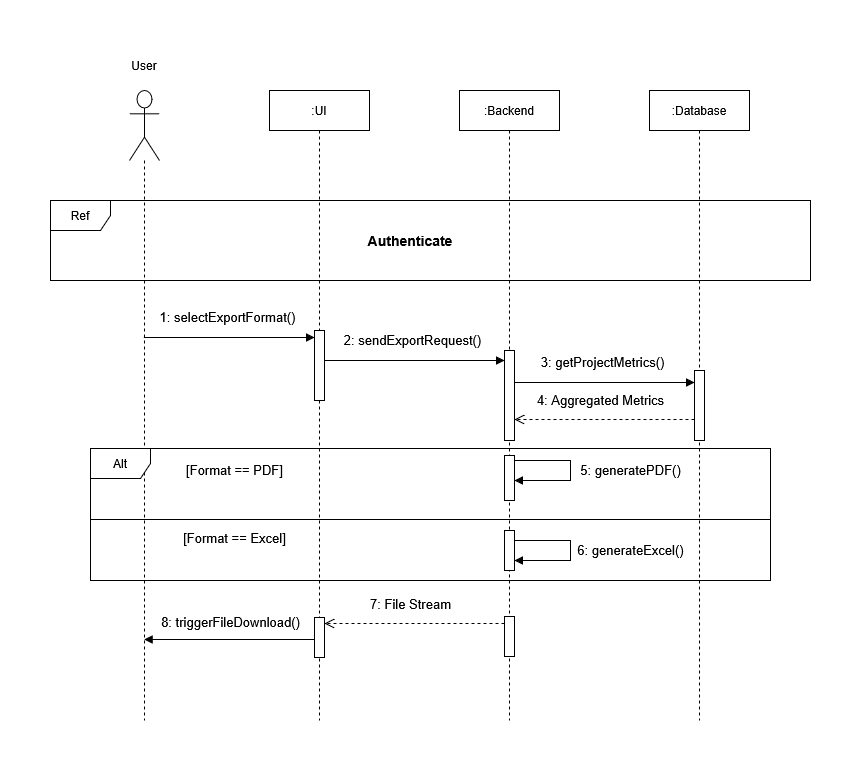

The diagram above was exported from draw.io. Its source (the exported page's mxGraphModel, read from the mxfile embedded in the PNG):
<mxGraphModel dx="911" dy="627" grid="1" gridSize="10" guides="1" tooltips="1" connect="1" arrows="1" fold="1" page="1" pageScale="1" pageWidth="1169" pageHeight="827" math="0" shadow="0">
  <root>
    <mxCell id="0" />
    <mxCell id="1" parent="0" />
    <mxCell id="lDNwz8i79Et_Ejatm1py-22" parent="1" style="shape=umlLifeline;perimeter=lifelinePerimeter;whiteSpace=wrap;html=1;container=1;dropTarget=0;collapsible=0;recursiveResize=0;outlineConnect=0;portConstraint=eastwest;newEdgeStyle={&quot;curved&quot;:0,&quot;rounded&quot;:0};participant=umlActor;size=70;" value="" vertex="1">
      <mxGeometry height="630" width="30" x="319" y="90" as="geometry" />
    </mxCell>
    <mxCell id="lDNwz8i79Et_Ejatm1py-23" parent="1" style="shape=umlLifeline;perimeter=lifelinePerimeter;whiteSpace=wrap;html=1;container=1;dropTarget=0;collapsible=0;recursiveResize=0;outlineConnect=0;portConstraint=eastwest;newEdgeStyle={&quot;curved&quot;:0,&quot;rounded&quot;:0};" value=":UI" vertex="1">
      <mxGeometry height="630" width="100" x="459" y="90" as="geometry" />
    </mxCell>
    <mxCell id="lDNwz8i79Et_Ejatm1py-31" parent="lDNwz8i79Et_Ejatm1py-23" style="html=1;points=[[0,0,0,0,5],[0,1,0,0,-5],[1,0,0,0,5],[1,1,0,0,-5]];perimeter=orthogonalPerimeter;outlineConnect=0;targetShapes=umlLifeline;portConstraint=eastwest;newEdgeStyle={&quot;curved&quot;:0,&quot;rounded&quot;:0};" value="" vertex="1">
      <mxGeometry height="70" width="10" x="45" y="240" as="geometry" />
    </mxCell>
    <mxCell id="BbAFCObrPp5OjszbtCCu-21" parent="lDNwz8i79Et_Ejatm1py-23" style="html=1;points=[[0,0,0,0,5],[0,1,0,0,-5],[1,0,0,0,5],[1,1,0,0,-5]];perimeter=orthogonalPerimeter;outlineConnect=0;targetShapes=umlLifeline;portConstraint=eastwest;newEdgeStyle={&quot;curved&quot;:0,&quot;rounded&quot;:0};" value="" vertex="1">
      <mxGeometry height="40" width="10" x="45" y="527" as="geometry" />
    </mxCell>
    <mxCell id="lDNwz8i79Et_Ejatm1py-24" parent="1" style="shape=umlLifeline;perimeter=lifelinePerimeter;whiteSpace=wrap;html=1;container=1;dropTarget=0;collapsible=0;recursiveResize=0;outlineConnect=0;portConstraint=eastwest;newEdgeStyle={&quot;curved&quot;:0,&quot;rounded&quot;:0};" value="&lt;div&gt;:Backend&lt;/div&gt;" vertex="1">
      <mxGeometry height="630" width="100" x="649" y="90" as="geometry" />
    </mxCell>
    <mxCell id="BbAFCObrPp5OjszbtCCu-1" parent="lDNwz8i79Et_Ejatm1py-24" style="html=1;points=[[0,0,0,0,5],[0,1,0,0,-5],[1,0,0,0,5],[1,1,0,0,-5]];perimeter=orthogonalPerimeter;outlineConnect=0;targetShapes=umlLifeline;portConstraint=eastwest;newEdgeStyle={&quot;curved&quot;:0,&quot;rounded&quot;:0};" value="" vertex="1">
      <mxGeometry height="90" width="10" x="45" y="260" as="geometry" />
    </mxCell>
    <mxCell id="BbAFCObrPp5OjszbtCCu-20" parent="lDNwz8i79Et_Ejatm1py-24" style="html=1;points=[[0,0,0,0,5],[0,1,0,0,-5],[1,0,0,0,5],[1,1,0,0,-5]];perimeter=orthogonalPerimeter;outlineConnect=0;targetShapes=umlLifeline;portConstraint=eastwest;newEdgeStyle={&quot;curved&quot;:0,&quot;rounded&quot;:0};" value="" vertex="1">
      <mxGeometry height="40" width="10" x="45" y="526" as="geometry" />
    </mxCell>
    <mxCell id="lDNwz8i79Et_Ejatm1py-25" parent="1" style="shape=umlLifeline;perimeter=lifelinePerimeter;whiteSpace=wrap;html=1;container=1;dropTarget=0;collapsible=0;recursiveResize=0;outlineConnect=0;portConstraint=eastwest;newEdgeStyle={&quot;curved&quot;:0,&quot;rounded&quot;:0};" value="&lt;div&gt;:Database&lt;/div&gt;" vertex="1">
      <mxGeometry height="630" width="100" x="839" y="90" as="geometry" />
    </mxCell>
    <mxCell id="BbAFCObrPp5OjszbtCCu-2" parent="lDNwz8i79Et_Ejatm1py-25" style="html=1;points=[[0,0,0,0,5],[0,1,0,0,-5],[1,0,0,0,5],[1,1,0,0,-5]];perimeter=orthogonalPerimeter;outlineConnect=0;targetShapes=umlLifeline;portConstraint=eastwest;newEdgeStyle={&quot;curved&quot;:0,&quot;rounded&quot;:0};" value="" vertex="1">
      <mxGeometry height="70" width="10" x="45" y="280" as="geometry" />
    </mxCell>
    <mxCell id="IDXNN3jDQrtWQ9v7MFqU-2" parent="1" style="text;html=1;whiteSpace=wrap;strokeColor=none;fillColor=none;align=center;verticalAlign=middle;rounded=0;" value="User" vertex="1">
      <mxGeometry height="30" width="60" x="304" y="50" as="geometry" />
    </mxCell>
    <mxCell id="y7e6wGZ245kYpNtNqSjG-1" parent="1" style="shape=umlFrame;whiteSpace=wrap;html=1;pointerEvents=0;" value="Ref" vertex="1">
      <mxGeometry height="80" width="760" x="240" y="200" as="geometry" />
    </mxCell>
    <mxCell id="y7e6wGZ245kYpNtNqSjG-2" parent="1" style="text;html=1;whiteSpace=wrap;strokeColor=none;fillColor=none;align=center;verticalAlign=middle;rounded=0;fontStyle=1;fontSize=14;" value="Authenticate" vertex="1">
      <mxGeometry height="30" width="60" x="570" y="225" as="geometry" />
    </mxCell>
    <mxCell id="y7e6wGZ245kYpNtNqSjG-3" edge="1" parent="1" style="html=1;verticalAlign=bottom;endArrow=block;strokeWidth=1;fontSize=13;" value="1: selectExportFormat()">
      <mxGeometry relative="1" x="-0.0148" y="10" as="geometry">
        <mxPoint as="offset" />
        <mxPoint x="333.32352941176464" y="337" as="sourcePoint" />
        <mxPoint x="504" y="337" as="targetPoint" />
      </mxGeometry>
    </mxCell>
    <mxCell id="y7e6wGZ245kYpNtNqSjG-4" edge="1" parent="1" source="lDNwz8i79Et_Ejatm1py-31" style="html=1;verticalAlign=bottom;endArrow=block;strokeWidth=1;fontSize=13;" target="BbAFCObrPp5OjszbtCCu-1" value="2: sendExportRequest()">
      <mxGeometry relative="1" x="-0.0148" y="10" as="geometry">
        <mxPoint as="offset" />
        <Array as="points">
          <mxPoint x="610.5" y="360" />
        </Array>
        <mxPoint x="514" y="360" as="sourcePoint" />
        <mxPoint x="684.5" y="360" as="targetPoint" />
      </mxGeometry>
    </mxCell>
    <mxCell id="PYwNksSjcpjUda_7WiSD-2" parent="1" style="shape=umlFrame;whiteSpace=wrap;html=1;pointerEvents=0;" value="Alt" vertex="1">
      <mxGeometry height="132" width="680" x="280" y="448" as="geometry" />
    </mxCell>
    <mxCell id="PYwNksSjcpjUda_7WiSD-3" parent="1" style="text;html=1;whiteSpace=wrap;strokeColor=none;fillColor=none;align=center;verticalAlign=middle;rounded=0;fontSize=13;" value="[Format == PDF]" vertex="1">
      <mxGeometry height="30" width="151" x="349" y="455" as="geometry" />
    </mxCell>
    <mxCell id="PYwNksSjcpjUda_7WiSD-16" parent="1" style="line;strokeWidth=1;fillColor=none;align=left;verticalAlign=middle;spacingTop=-1;spacingLeft=3;spacingRight=3;rotatable=0;labelPosition=right;points=[];portConstraint=eastwest;strokeColor=inherit;" value="" vertex="1">
      <mxGeometry height="8" width="680" x="280" y="515" as="geometry" />
    </mxCell>
    <mxCell id="BbAFCObrPp5OjszbtCCu-3" edge="1" parent="1" style="html=1;verticalAlign=bottom;endArrow=block;strokeWidth=1;fontSize=13;" value="3: getProjectMetrics()">
      <mxGeometry relative="1" x="-0.0148" y="10" as="geometry">
        <mxPoint as="offset" />
        <Array as="points">
          <mxPoint x="866.5" y="382" />
        </Array>
        <mxPoint x="704" y="382" as="sourcePoint" />
        <mxPoint x="884" y="382" as="targetPoint" />
      </mxGeometry>
    </mxCell>
    <mxCell id="BbAFCObrPp5OjszbtCCu-5" edge="1" parent="1" style="html=1;verticalAlign=bottom;endArrow=open;dashed=1;endSize=8;fontSize=13;" value="4: Aggregated Metrics">
      <mxGeometry relative="1" x="0.046" y="-9" as="geometry">
        <mxPoint as="offset" />
        <mxPoint x="884" y="419" as="sourcePoint" />
        <mxPoint x="704" y="419" as="targetPoint" />
      </mxGeometry>
    </mxCell>
    <mxCell id="BbAFCObrPp5OjszbtCCu-6" parent="1" style="html=1;points=[[0,0,0,0,5],[0,1,0,0,-5],[1,0,0,0,5],[1,1,0,0,-5]];perimeter=orthogonalPerimeter;outlineConnect=0;targetShapes=umlLifeline;portConstraint=eastwest;newEdgeStyle={&quot;curved&quot;:0,&quot;rounded&quot;:0};" value="" vertex="1">
      <mxGeometry height="45" width="10" x="694" y="455" as="geometry" />
    </mxCell>
    <mxCell id="BbAFCObrPp5OjszbtCCu-8" edge="1" parent="1" style="html=1;verticalAlign=bottom;endArrow=block;strokeWidth=1;fontSize=13;rounded=0;curved=0;" value="5: generatePDF()">
      <mxGeometry relative="1" x="0.1515" y="-60" as="geometry">
        <mxPoint x="60" y="60" as="offset" />
        <Array as="points">
          <mxPoint x="760" y="460" />
          <mxPoint x="760" y="480" />
        </Array>
        <mxPoint x="704" y="460" as="sourcePoint" />
        <mxPoint x="704" y="480" as="targetPoint" />
      </mxGeometry>
    </mxCell>
    <mxCell id="BbAFCObrPp5OjszbtCCu-14" parent="1" style="text;html=1;whiteSpace=wrap;strokeColor=none;fillColor=none;align=center;verticalAlign=middle;rounded=0;fontSize=13;" value="[Format == Excel]" vertex="1">
      <mxGeometry height="30" width="151" x="349" y="523" as="geometry" />
    </mxCell>
    <mxCell id="BbAFCObrPp5OjszbtCCu-16" edge="1" parent="1" source="BbAFCObrPp5OjszbtCCu-17" style="html=1;verticalAlign=bottom;endArrow=block;strokeWidth=1;fontSize=13;rounded=0;curved=0;exitX=1;exitY=0.25;exitDx=0;exitDy=0;exitPerimeter=0;" target="BbAFCObrPp5OjszbtCCu-17" value="6: generateExcel()">
      <mxGeometry relative="1" x="0.1642" y="-60" as="geometry">
        <mxPoint x="60" y="60" as="offset" />
        <Array as="points">
          <mxPoint x="760" y="540" />
          <mxPoint x="760" y="560" />
        </Array>
        <mxPoint x="704" y="538" as="sourcePoint" />
        <mxPoint x="704" y="558" as="targetPoint" />
      </mxGeometry>
    </mxCell>
    <mxCell id="BbAFCObrPp5OjszbtCCu-17" parent="1" style="html=1;points=[[0,0,0,0,5],[0,1,0,0,-5],[1,0,0,0,5],[1,1,0,0,-5]];perimeter=orthogonalPerimeter;outlineConnect=0;targetShapes=umlLifeline;portConstraint=eastwest;newEdgeStyle={&quot;curved&quot;:0,&quot;rounded&quot;:0};" value="" vertex="1">
      <mxGeometry height="40" width="10" x="694" y="530" as="geometry" />
    </mxCell>
    <mxCell id="BbAFCObrPp5OjszbtCCu-22" edge="1" parent="1" style="html=1;verticalAlign=bottom;endArrow=open;dashed=1;endSize=8;fontSize=13;" value="7: File Stream">
      <mxGeometry relative="1" x="0.046" y="-9" as="geometry">
        <mxPoint as="offset" />
        <mxPoint x="694" y="623" as="sourcePoint" />
        <mxPoint x="514" y="623" as="targetPoint" />
      </mxGeometry>
    </mxCell>
    <mxCell id="BbAFCObrPp5OjszbtCCu-23" edge="1" parent="1" style="html=1;verticalAlign=bottom;endArrow=block;strokeWidth=1;fontSize=13;" value="8: triggerFileDownload()">
      <mxGeometry relative="1" x="-0.015" y="-7" as="geometry">
        <mxPoint as="offset" />
        <mxPoint x="504" y="639" as="sourcePoint" />
        <mxPoint x="333.63043478260875" y="639" as="targetPoint" />
      </mxGeometry>
    </mxCell>
  </root>
</mxGraphModel>